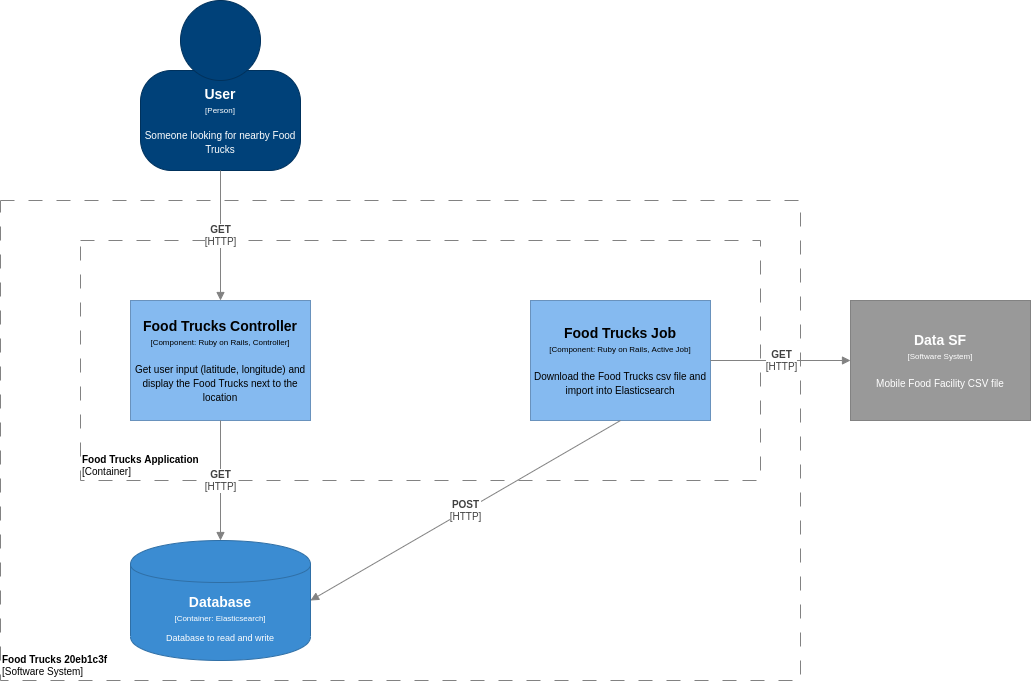

The diagram above was exported from draw.io. Its source (the exported page's mxGraphModel, read from the mxfile embedded in the PNG):
<mxGraphModel dx="2153" dy="813" grid="1" gridSize="10" guides="1" tooltips="1" connect="1" arrows="1" fold="1" page="1" pageScale="1" pageWidth="1200" pageHeight="1920" math="0" shadow="0">
  <root>
    <mxCell id="0" />
    <mxCell id="1" parent="0" />
    <object label="&lt;font style=&quot;font-size: 10px&quot;&gt;&lt;b&gt;%name%&lt;/b&gt;&lt;br style=&quot;font-size: 10px&quot;&gt;[Software System]&lt;/font&gt;" placeholders="1" name="Food Trucks 20eb1c3f" id="nuHwLmvYDXetzi4NEdoy-17">
      <mxCell style="rounded=0;whiteSpace=wrap;html=1;strokeColor=#828282;fontColor=#000000;align=left;labelPosition=center;verticalLabelPosition=middle;verticalAlign=bottom;strokeWidth=1;perimeterSpacing=0;spacing=2;spacingTop=0;fontSize=10;fillColor=none;dashed=1;dashPattern=14 14;" vertex="1" parent="1">
        <mxGeometry x="40" y="320" width="800" height="480" as="geometry" />
      </mxCell>
    </object>
    <object label="&lt;font style=&quot;font-size: 10px&quot;&gt;&lt;b&gt;%name%&lt;/b&gt;&lt;br style=&quot;font-size: 10px&quot;&gt;[Container]&lt;/font&gt;" placeholders="1" name="Food Trucks Application" id="nuHwLmvYDXetzi4NEdoy-5">
      <mxCell style="rounded=0;whiteSpace=wrap;html=1;strokeColor=#828282;fillColor=none;fontColor=#000000;align=left;labelPosition=center;verticalLabelPosition=middle;verticalAlign=bottom;dashed=1;strokeWidth=1;perimeterSpacing=0;spacing=2;spacingTop=0;fontSize=10;dashPattern=14 14;container=0;" vertex="1" parent="1">
        <mxGeometry x="120" y="360" width="680" height="240" as="geometry">
          <mxRectangle x="560" y="40" width="110" height="30" as="alternateBounds" />
        </mxGeometry>
      </mxCell>
    </object>
    <object label="&lt;div&gt;&lt;span style=&quot;font-size: 14px&quot;&gt;&lt;b&gt;%name%&lt;/b&gt;&lt;/span&gt;&lt;/div&gt;&lt;div&gt;&lt;span style=&quot;font-size: 8px&quot;&gt;[Component: %technology%]&lt;/span&gt;&lt;/div&gt;&lt;div&gt;&lt;span style=&quot;font-size: 8px&quot;&gt;&lt;br&gt;&lt;/span&gt;&lt;/div&gt;&lt;div&gt;&lt;font size=&quot;1&quot;&gt;%description%&lt;/font&gt;&lt;/div&gt;" placeholders="1" name="Food Trucks Controller" technology="Ruby on Rails, Controller" description="Get user input (latitude, longitude) and display the Food Trucks next to the location" id="nuHwLmvYDXetzi4NEdoy-3">
      <mxCell style="rounded=0;whiteSpace=wrap;html=1;fillColor=#85baf0;fontColor=#000000;strokeColor=#6992BD;resizable=0;" vertex="1" parent="1">
        <mxGeometry x="170" y="420" width="180" height="120" as="geometry" />
      </mxCell>
    </object>
    <object label="&lt;div&gt;&lt;span style=&quot;font-size: 14px&quot;&gt;&lt;b&gt;%name%&lt;/b&gt;&lt;/span&gt;&lt;/div&gt;&lt;div&gt;&lt;span style=&quot;font-size: 8px&quot;&gt;[Component: %technology%]&lt;/span&gt;&lt;/div&gt;&lt;div&gt;&lt;span style=&quot;font-size: 8px&quot;&gt;&lt;br&gt;&lt;/span&gt;&lt;/div&gt;&lt;div&gt;&lt;font size=&quot;1&quot;&gt;%description%&lt;/font&gt;&lt;/div&gt;" placeholders="1" name="Food Trucks Job" technology="Ruby on Rails, Active Job" description="Download the Food Trucks csv file and import into Elasticsearch" id="nuHwLmvYDXetzi4NEdoy-4">
      <mxCell style="rounded=0;whiteSpace=wrap;html=1;fillColor=#85baf0;fontColor=#000000;strokeColor=#6992BD;resizable=0;" vertex="1" parent="1">
        <mxGeometry x="570" y="420" width="180" height="120" as="geometry" />
      </mxCell>
    </object>
    <object label="" placeholders="1" instruction="edit data of the lower shape within the group" id="nuHwLmvYDXetzi4NEdoy-8">
      <mxCell style="group;resizable=0;" vertex="1" connectable="0" parent="1">
        <mxGeometry x="180" y="120" width="160" height="170" as="geometry" />
      </mxCell>
    </object>
    <object label="&lt;div style=&quot;color: rgb(255 , 255 , 255) ; white-space: normal&quot;&gt;&lt;span style=&quot;font-size: 14px&quot;&gt;&lt;b&gt;%name%&lt;/b&gt;&lt;/span&gt;&lt;/div&gt;&lt;div style=&quot;color: rgb(255 , 255 , 255) ; white-space: normal&quot;&gt;&lt;font style=&quot;font-size: 8px&quot;&gt;[Person]&lt;/font&gt;&lt;/div&gt;&lt;div style=&quot;color: rgb(255 , 255 , 255) ; white-space: normal ; font-size: 8px&quot;&gt;&lt;span style=&quot;font-size: x-small&quot;&gt;&lt;br&gt;&lt;/span&gt;&lt;/div&gt;&lt;div style=&quot;color: rgb(255 , 255 , 255) ; white-space: normal&quot;&gt;&lt;font size=&quot;1&quot;&gt;%description%&lt;/font&gt;&lt;/div&gt;" name="User" description="Someone looking for nearby Food Trucks" placeholders="1" id="nuHwLmvYDXetzi4NEdoy-9">
      <mxCell style="rounded=1;whiteSpace=wrap;html=1;strokeColor=#00315C;fillColor=#004179;fontColor=#000000;arcSize=31;" vertex="1" parent="nuHwLmvYDXetzi4NEdoy-8">
        <mxGeometry y="70" width="160" height="100" as="geometry" />
      </mxCell>
    </object>
    <mxCell id="nuHwLmvYDXetzi4NEdoy-10" value="" style="ellipse;whiteSpace=wrap;html=1;aspect=fixed;strokeColor=#00315C;fillColor=#004179;fontColor=#000000;" vertex="1" parent="nuHwLmvYDXetzi4NEdoy-8">
      <mxGeometry x="40" width="80" height="80" as="geometry" />
    </mxCell>
    <object label="&lt;span style=&quot;font-size: 10px&quot;&gt;&lt;b&gt;%name%&lt;/b&gt;&lt;br&gt;[%technology%]&lt;br&gt;&lt;/span&gt;" placeholders="1" name="GET" technology="HTTP" id="nuHwLmvYDXetzi4NEdoy-11">
      <mxCell style="endArrow=block;html=1;fontSize=10;fontColor=#404040;strokeWidth=1;endFill=1;strokeColor=#828282;elbow=vertical;exitX=0.5;exitY=1;exitDx=0;exitDy=0;entryX=0.5;entryY=0;entryDx=0;entryDy=0;" edge="1" parent="1" source="nuHwLmvYDXetzi4NEdoy-9" target="nuHwLmvYDXetzi4NEdoy-3">
        <mxGeometry width="50" height="50" relative="1" as="geometry">
          <mxPoint x="200" y="270" as="sourcePoint" />
          <mxPoint x="400" y="270" as="targetPoint" />
        </mxGeometry>
      </mxCell>
    </object>
    <object label="&lt;div style=&quot;color: rgb(255 , 255 , 255) ; white-space: normal&quot;&gt;&lt;span style=&quot;font-size: 14px&quot;&gt;&lt;b&gt;%name%&lt;/b&gt;&lt;/span&gt;&lt;/div&gt;&lt;div style=&quot;color: rgb(255 , 255 , 255) ; font-size: 12px ; white-space: normal&quot;&gt;&lt;font style=&quot;font-size: 8px&quot;&gt;[Container: %technology%]&lt;/font&gt;&lt;/div&gt;&lt;div style=&quot;color: rgb(255 , 255 , 255) ; white-space: normal ; font-size: 8px&quot;&gt;&lt;font style=&quot;line-height: 9.6px&quot;&gt;&lt;br&gt;&lt;/font&gt;&lt;/div&gt;&lt;div style=&quot;color: rgb(255 , 255 , 255) ; white-space: normal&quot;&gt;%description%&lt;/div&gt;" placeholders="1" name="Database" description="Database to read and write" technology="Elasticsearch" id="nuHwLmvYDXetzi4NEdoy-12">
      <mxCell style="shape=cylinder;whiteSpace=wrap;html=1;boundedLbl=1;backgroundOutline=1;strokeColor=#2F6FA6;strokeWidth=1;fillColor=#3B8CD2;fontSize=9;fontColor=#000000;align=center;resizable=0;" vertex="1" parent="1">
        <mxGeometry x="170" y="660" width="180" height="120" as="geometry" />
      </mxCell>
    </object>
    <object label="&lt;span style=&quot;font-size: 10px&quot;&gt;&lt;b&gt;%name%&lt;/b&gt;&lt;br&gt;[%technology%]&lt;br&gt;&lt;/span&gt;" placeholders="1" name="GET" technology="HTTP" id="nuHwLmvYDXetzi4NEdoy-13">
      <mxCell style="endArrow=block;html=1;fontSize=10;fontColor=#404040;strokeWidth=1;endFill=1;strokeColor=#828282;elbow=vertical;exitX=0.5;exitY=1;exitDx=0;exitDy=0;" edge="1" parent="1" source="nuHwLmvYDXetzi4NEdoy-3" target="nuHwLmvYDXetzi4NEdoy-12">
        <mxGeometry width="50" height="50" relative="1" as="geometry">
          <mxPoint x="550" y="655" as="sourcePoint" />
          <mxPoint x="550" y="785" as="targetPoint" />
        </mxGeometry>
      </mxCell>
    </object>
    <object label="&lt;span style=&quot;font-size: 10px&quot;&gt;&lt;b&gt;%name%&lt;/b&gt;&lt;br&gt;[%technology%]&lt;br&gt;&lt;/span&gt;" placeholders="1" name="POST" technology="HTTP" id="nuHwLmvYDXetzi4NEdoy-14">
      <mxCell style="endArrow=block;html=1;fontSize=10;fontColor=#404040;strokeWidth=1;endFill=1;strokeColor=#828282;elbow=vertical;exitX=0.5;exitY=1;exitDx=0;exitDy=0;entryX=1;entryY=0.5;entryDx=0;entryDy=0;" edge="1" parent="1" source="nuHwLmvYDXetzi4NEdoy-4" target="nuHwLmvYDXetzi4NEdoy-12">
        <mxGeometry width="50" height="50" relative="1" as="geometry">
          <mxPoint x="590" y="650" as="sourcePoint" />
          <mxPoint x="590" y="770" as="targetPoint" />
        </mxGeometry>
      </mxCell>
    </object>
    <object label="&lt;div&gt;&lt;span style=&quot;font-size: 14px&quot;&gt;&lt;b&gt;%name%&lt;/b&gt;&lt;/span&gt;&lt;/div&gt;&lt;div&gt;&lt;span style=&quot;font-size: 8px&quot;&gt;[Software System&lt;/span&gt;&lt;span style=&quot;font-size: 8px&quot;&gt;]&lt;/span&gt;&lt;/div&gt;&lt;div&gt;&lt;span style=&quot;font-size: 8px&quot;&gt;&lt;br&gt;&lt;/span&gt;&lt;/div&gt;&lt;div&gt;&lt;font size=&quot;1&quot;&gt;%description%&lt;/font&gt;&lt;/div&gt;" placeholders="1" name="Data SF" description="Mobile Food Facility CSV file" id="nuHwLmvYDXetzi4NEdoy-15">
      <mxCell style="rounded=0;whiteSpace=wrap;html=1;fillColor=#999999;fontColor=#FFFFFF;strokeColor=#828282;resizable=0;" vertex="1" parent="1">
        <mxGeometry x="890" y="420" width="180" height="120" as="geometry" />
      </mxCell>
    </object>
    <object label="&lt;span style=&quot;font-size: 10px&quot;&gt;&lt;b&gt;%name%&lt;/b&gt;&lt;br&gt;[%technology%]&lt;br&gt;&lt;/span&gt;" placeholders="1" name="GET" technology="HTTP" id="nuHwLmvYDXetzi4NEdoy-16">
      <mxCell style="endArrow=block;html=1;fontSize=10;fontColor=#404040;strokeWidth=1;endFill=1;strokeColor=#828282;elbow=vertical;exitX=1;exitY=0.5;exitDx=0;exitDy=0;" edge="1" parent="1" source="nuHwLmvYDXetzi4NEdoy-4" target="nuHwLmvYDXetzi4NEdoy-15">
        <mxGeometry width="50" height="50" relative="1" as="geometry">
          <mxPoint x="780" y="630" as="sourcePoint" />
          <mxPoint x="470" y="810" as="targetPoint" />
        </mxGeometry>
      </mxCell>
    </object>
  </root>
</mxGraphModel>